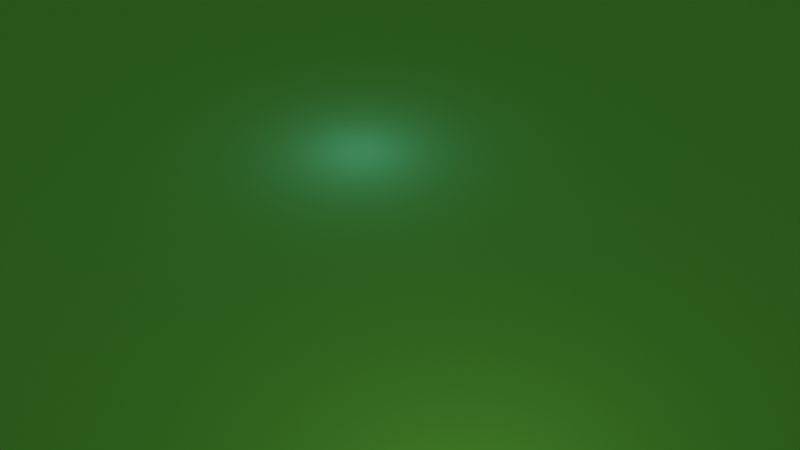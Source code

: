 # Source: Render_scenses.blend  (saved by Blender 2.91.10; exported with 4.5.12 LTS)
import bpy
from mathutils import Matrix  # noqa: F401  (used for matrix-valued properties, if any)

bpy.ops.wm.read_factory_settings(use_empty=True)
scene = bpy.context.scene
scene.name = 'Scene'

# ---- collections
col_objects = bpy.data.collections.new('Objects'); scene.collection.children.link(col_objects)
col_lights = bpy.data.collections.new('Lights'); scene.collection.children.link(col_lights)
col_scene___camera = bpy.data.collections.new('Scene & Camera'); scene.collection.children.link(col_scene___camera)

# ---- materials (node trees are filled in below, after node groups)
mat_green_grass = bpy.data.materials.new('Green grass')

# ---- material node trees
mat_green_grass.use_nodes = True; mat_green_grass.node_tree.nodes.clear()
_N = mat_green_grass.node_tree.nodes; _L = mat_green_grass.node_tree.links
n0 = _N.new('ShaderNodeBsdfPrincipled'); n0.name = 'Principled BSDF'; n0.location = (10, 300)
n0.distribution = 'GGX'
n0.subsurface_method = 'BURLEY'
n0.inputs[0].default_value = (0.03091, 0.1245, 0.02162, 1.0)
n0.inputs[2].default_value = 1.0
n0.inputs[3].default_value = 1.45
n0.inputs[9].default_value = (5.96e-08, 0.2, 0.1)
n0.inputs[13].default_value = 0.0
n0.inputs[20].default_value = 0.08911
n0.inputs[27].default_value = (0.0, 0.0, 0.0, 1.0)
n0.inputs[28].default_value = 1.0
n1 = _N.new('ShaderNodeOutputMaterial'); n1.name = 'Material Output'; n1.location = (300, 300)
n1.target = 'CYCLES'
n2 = _N.new('ShaderNodeOutputMaterial'); n2.name = 'Material Output.001'; n2.location = (0, 0)
n2.target = 'EEVEE'
n3 = _N.new('ShaderNodeMixShader'); n3.name = 'Mix Shader'; n3.location = (0, 0)
n3.label = 'Disable Shadow'
n3.hide = True
n4 = _N.new('ShaderNodeLightPath'); n4.name = 'Light Path'; n4.location = (0, 0)
n4.hide = True
n5 = _N.new('ShaderNodeBsdfTransparent'); n5.name = 'Transparent BSDF'; n5.location = (0, 0)
n5.hide = True
_L.new(n0.outputs[0], n1.inputs[0])
_L.new(n0.outputs[0], n3.inputs[1])
_L.new(n3.outputs[0], n2.inputs[0])
_L.new(n4.outputs[1], n3.inputs[0])
_L.new(n5.outputs[0], n3.inputs[2])
n1.is_active_output = True

# ---- world
world_world = bpy.data.worlds.new('World'); scene.world = world_world
world_world.use_nodes = True; world_world.node_tree.nodes.clear()
_N = world_world.node_tree.nodes; _L = world_world.node_tree.links
n0 = _N.new('ShaderNodeOutputWorld'); n0.name = 'World Output'; n0.location = (300, 300)
n1 = _N.new('ShaderNodeBackground'); n1.name = 'Background'; n1.location = (10, 300)
n1.inputs[0].default_value = (0.05088, 0.05088, 0.05088, 1.0)
_L.new(n1.outputs[0], n0.inputs[0])
n0.is_active_output = True
world_world.color = (0.05088, 0.05088, 0.05088)
world_world.use_sun_shadow = False
world_world.sun_shadow_jitter_overblur = 0.0

# ---- cameras
cam_camera = bpy.data.cameras.new('Camera')
cam_camera.clip_end = 100.0
cam_camera.ortho_scale = 7.314

# ---- lights
light_light = bpy.data.lights.new('Light', 'AREA')
light_light.color = (1.0, 0.8254, 0.4601)
light_light.transmission_factor = 0.0
light_light.use_shadow = False
light_light.energy = 785.4
light_light.shadow_soft_size = 0.1
light_light.shadow_maximum_resolution = 0.006
light_light.use_absolute_resolution = True
light_light.shape = 'RECTANGLE'
light_light.size = 0.1
light_light.size_y = 0.1
light_light_001 = bpy.data.lights.new('Light.001', 'POINT')
light_light_001.color = (0.2085, 0.3234, 1.0)
light_light_001.transmission_factor = 0.0
light_light_001.energy = 1000.0
light_light_001.shadow_soft_size = 0.1
light_light_001.shadow_maximum_resolution = 0.006
light_light_001.use_absolute_resolution = True
light_sun = bpy.data.lights.new('Sun', 'SUN')
light_sun.color = (1.0, 0.9451, 0.6671)
light_sun.transmission_factor = 0.0
light_sun.use_shadow = False
light_sun.energy = 1.85
light_sun.shadow_soft_size = 0.125

# ---- meshes
me_plane = bpy.data.meshes.new('Plane')
me_plane.from_pydata([(-22.0, -1.0, 0.0), (30.0, -1.0, 0.0), (-22.0, 46.0, 0.0), (30.0, 46.0, 0.0)], [], [(0, 1, 3, 2)])
_uv = me_plane.uv_layers.new(name='UVMap')
_uv.uv.foreach_set('vector', [0.0, 0.0, 1.0, 0.0, 1.0, 1.0, 0.0, 1.0])
me_plane.materials.append(mat_green_grass)
me_plane.use_remesh_fix_poles = True
me_plane.use_remesh_preserve_attributes = False
me_plane.use_mirror_vertex_groups = False
me_plane.update()

# ---- objects
ob_animal_receiver = bpy.data.objects.new('Animal receiver', None)
ob_light = bpy.data.objects.new('Light', light_light)
ob_light_001 = bpy.data.objects.new('Light.001', light_light_001)
ob_sun = bpy.data.objects.new('Sun', light_sun)
ob_camera = bpy.data.objects.new('Camera', cam_camera)
ob_plane = bpy.data.objects.new('Plane', me_plane)

# ---- transforms, parenting, visibility, modifiers, constraints
ob_animal_receiver.location = (0.0, 0.0, 0.0)
ob_light.location = (9.475, -5.868, 5.489)
ob_light.rotation_euler = (-1.958, 1.398, 3.111)
ob_light.lock_rotations_4d = False
ob_light.empty_display_type = 'ARROWS'
ob_light.color = (0.0, 0.0, 0.0, 0.0)
ob_light.lineart.crease_threshold = 0.0
ob_light_001.location = (1.939, 13.97, 2.783)
ob_light_001.rotation_euler = (0.6503, 0.05522, 1.866)
ob_light_001.lock_rotations_4d = False
ob_light_001.empty_display_type = 'ARROWS'
ob_light_001.color = (0.0, 0.0, 0.0, 0.0)
ob_light_001.lineart.crease_threshold = 0.0
ob_sun.location = (0.0, 0.0, 0.0)
ob_sun.rotation_euler = (0.2727, -0.01176, -0.00329)
ob_sun.lineart.crease_threshold = 0.0
ob_camera.location = (10.03, -22.0, 23.69)
ob_camera.rotation_euler = (0.9341, -9.774e-06, 0.1788)
ob_camera.lock_rotations_4d = False
ob_camera.empty_display_type = 'ARROWS'
ob_camera.color = (0.0, 0.0, 0.0, 0.0)
ob_camera.display_type = 'WIRE'
ob_camera.lineart.crease_threshold = 0.0
ob_plane.location = (-8.0, -5.914, -0.01098)
ob_plane.visible_shadow = False
ob_plane.lineart.crease_threshold = 0.0

# ---- collection membership
col_objects.objects.link(ob_animal_receiver)
col_lights.objects.link(ob_light)
col_lights.objects.link(ob_light_001)
col_lights.objects.link(ob_sun)
col_scene___camera.objects.link(ob_camera)
col_scene___camera.objects.link(ob_plane)

# ---- scene / render settings (as saved in the file)
scene.camera = ob_camera
scene.frame_start = 1; scene.frame_end = 250; scene.frame_set(1)
scene.render.engine = 'BLENDER_EEVEE_NEXT'
scene.cycles.use_denoising = False
scene.cycles.samples = 128
scene.cycles.sampling_pattern = 'TABULATED_SOBOL'
scene.cycles.use_adaptive_sampling = False
scene.cycles.use_light_tree = False
scene.view_settings.view_transform = 'Filmic'
bpy.context.view_layer.update()
